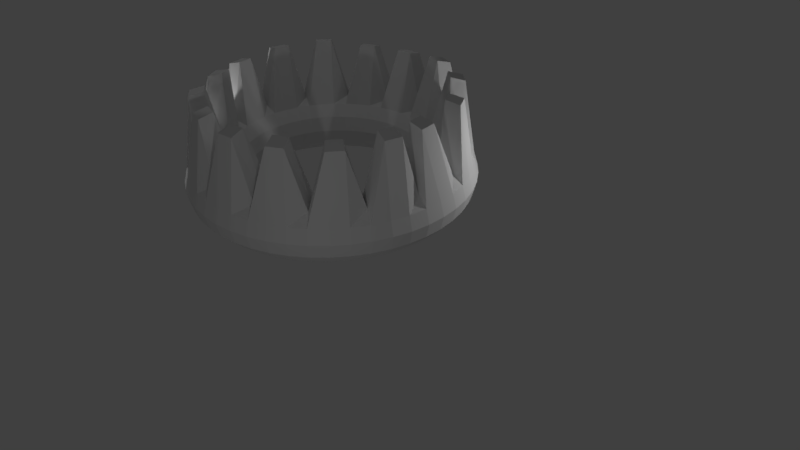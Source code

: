 # Source: assignment_2.blend  (saved by Blender 2.78.0; exported with 4.5.12 LTS)
import bpy
from mathutils import Matrix  # noqa: F401  (used for matrix-valued properties, if any)

bpy.ops.wm.read_factory_settings(use_empty=True)
scene = bpy.context.scene
scene.name = 'Scene'

# ---- collections
col_collection_1 = bpy.data.collections.new('Collection 1'); scene.collection.children.link(col_collection_1)

# ---- world
world_world = bpy.data.worlds.new('World'); scene.world = world_world
world_world.color = (0.05088, 0.05088, 0.05088)
world_world.use_sun_shadow = False
world_world.sun_shadow_jitter_overblur = 0.0
world_world.cycles.sampling_method = 'MANUAL'

# ---- cameras
cam_camera_002 = bpy.data.cameras.new('Camera.002')
cam_camera_002.clip_end = 100.0
cam_camera_002.lens = 35.0
cam_camera_002.sensor_width = 32.0
cam_camera_002.sensor_height = 18.0
cam_camera_002.display_size = 2.0
cam_camera_002.dof.focus_distance = 0.0
cam_camera_002.dof.aperture_fstop = 128.0
cam_camera_002.dof.aperture_blades = 6

# ---- lights
light_point_007 = bpy.data.lights.new('Point.007', 'POINT')
light_point_007.transmission_factor = 0.0
light_point_007.energy = 100.0
light_point_007.shadow_buffer_clip_start = 0.5
light_point_007.shadow_soft_size = 0.1
light_point_007.shadow_maximum_resolution = 0.006
light_point_007.use_absolute_resolution = True
light_point_006 = bpy.data.lights.new('Point.006', 'POINT')
light_point_006.transmission_factor = 0.0
light_point_006.energy = 100.0
light_point_006.shadow_buffer_clip_start = 0.5
light_point_006.shadow_soft_size = 0.1
light_point_006.shadow_maximum_resolution = 0.006
light_point_006.use_absolute_resolution = True
light_point_004 = bpy.data.lights.new('Point.004', 'POINT')
light_point_004.transmission_factor = 0.0
light_point_004.energy = 100.0
light_point_004.shadow_buffer_clip_start = 0.5
light_point_004.shadow_soft_size = 0.1
light_point_004.shadow_maximum_resolution = 0.006
light_point_004.use_absolute_resolution = True
light_spot = bpy.data.lights.new('Spot', 'SPOT')
light_spot.transmission_factor = 0.0
light_spot.energy = 100.0
light_spot.shadow_buffer_clip_start = 0.5
light_spot.shadow_soft_size = 0.1
light_spot.shadow_maximum_resolution = 0.006
light_spot.use_absolute_resolution = True

# ---- meshes
me_torus = bpy.data.meshes.new('Torus')
me_torus.from_pydata([(0.5645, -0.9626, 0.2858), (0.5344, -0.9626, 0.3981), (0.4523, -0.9626, 0.9757), (0.34, -0.9626, 1.006), (0.2277, -0.9626, 0.4803), (0.1455, -0.9626, 0.3981), (0.1155, -0.9626, 0.2858), (0.1455, -0.9626, 0.1735), (0.2277, -0.9626, 0.09137), (0.34, -0.9626, 0.06128), (0.4523, -0.9626, 0.09137), (0.5344, -0.9626, 0.1735), (0.5549, -0.8161, 0.2858), (0.5251, -0.82, 0.3981), (0.4436, -0.8308, 0.4803), (0.3323, -0.8454, 0.5103), (0.221, -0.8601, 0.4803), (0.1395, -0.8708, 0.3981), (0.1097, -0.8747, 0.2858), (0.1395, -0.8708, 0.1735), (0.221, -0.8601, 0.09137), (0.3323, -0.8454, 0.06128), (0.4436, -0.8308, 0.09137), (0.5251, -0.82, 0.1735), (0.5263, -0.6721, 0.2858), (0.4972, -0.6799, 0.3981), (0.4178, -0.7011, 0.9738), (0.3094, -0.7302, 1.004), (0.201, -0.7592, 0.4803), (0.1216, -0.7805, 0.3981), (0.09252, -0.7883, 0.2858), (0.1216, -0.7805, 0.1735), (0.201, -0.7592, 0.09137), (0.3094, -0.7302, 0.06128), (0.4178, -0.7011, 0.09137), (0.4972, -0.6799, 0.1735), (0.4791, -0.533, 0.2858), (0.4513, -0.5445, 0.3981), (0.3754, -0.576, 0.9738), (0.2716, -0.6189, 1.004), (0.1679, -0.6619, 0.4803), (0.09198, -0.6933, 0.3981), (0.06419, -0.7049, 0.2858), (0.09198, -0.6933, 0.1735), (0.1679, -0.6619, 0.09137), (0.2716, -0.6189, 0.06128), (0.3754, -0.576, 0.09137), (0.4513, -0.5445, 0.1735), (0.4141, -0.4013, 0.2858), (0.3881, -0.4163, 0.3981), (0.3169, -0.4574, 0.4803), (0.2197, -0.5136, 0.5103), (0.1224, -0.5697, 0.4803), (0.05127, -0.6108, 0.3981), (0.02522, -0.6258, 0.2858), (0.05127, -0.6108, 0.1735), (0.1224, -0.5697, 0.09137), (0.2197, -0.5136, 0.06128), (0.3169, -0.4574, 0.09137), (0.3881, -0.4163, 0.1735), (0.3325, -0.2792, 0.2858), (0.3087, -0.2975, 0.3981), (0.2363, -0.3743, 0.9444), (0.1472, -0.4426, 0.9744), (0.06534, -0.4842, 0.4803), (0.0001365, -0.5343, 0.3981), (-0.02373, -0.5526, 0.2858), (0.0001365, -0.5343, 0.1735), (0.06534, -0.4842, 0.09137), (0.1544, -0.4159, 0.06128), (0.2435, -0.3475, 0.09137), (0.3087, -0.2975, 0.1735), (0.2357, -0.1688, 0.2858), (0.2144, -0.1901, 0.3981), (0.1491, -0.2749, 0.9444), (0.06974, -0.3543, 0.9744), (-0.00244, -0.4069, 0.4803), (-0.06055, -0.4651, 0.3981), (-0.08182, -0.4863, 0.2858), (-0.06055, -0.4651, 0.1735), (-0.00244, -0.4069, 0.09137), (0.07694, -0.3276, 0.06128), (0.1563, -0.2482, 0.09137), (0.2144, -0.1901, 0.1735), (0.1253, -0.07197, 0.2858), (0.107, -0.09584, 0.3981), (0.05696, -0.161, 0.4803), (-0.01138, -0.2501, 0.5103), (-0.07973, -0.3392, 0.4803), (-0.1298, -0.4044, 0.3981), (-0.1481, -0.4282, 0.2858), (-0.1298, -0.4044, 0.1735), (-0.07973, -0.3392, 0.09137), (-0.01138, -0.2501, 0.06128), (0.05696, -0.161, 0.09137), (0.107, -0.09584, 0.1735), (0.003201, 0.009615, 0.2858), (-0.01184, -0.01644, 0.3981), (-0.04643, -0.1119, 0.9365), (-0.1026, -0.2091, 0.9665), (-0.1652, -0.2821, 0.4803), (-0.2063, -0.3532, 0.3981), (-0.2213, -0.3793, 0.2858), (-0.2063, -0.3532, 0.1735), (-0.1652, -0.2821, 0.09137), (-0.1091, -0.1848, 0.06128), (-0.05293, -0.08761, 0.09137), (-0.01184, -0.01644, 0.1735), (-0.1285, 0.07457, 0.2858), (-0.14, 0.04677, 0.3981), (-0.165, -0.05343, 0.9365), (-0.2079, -0.1572, 0.9665), (-0.2574, -0.2366, 0.4803), (-0.2888, -0.3125, 0.3981), (-0.3004, -0.3403, 0.2858), (-0.2888, -0.3125, 0.1735), (-0.2574, -0.2366, 0.09137), (-0.2144, -0.1329, 0.06128), (-0.1715, -0.02915, 0.09137), (-0.14, 0.04677, 0.1735), (-0.2676, 0.1218, 0.2858), (-0.2753, 0.09271, 0.3981), (-0.2966, 0.01333, 0.4803), (-0.3257, -0.09511, 0.5103), (-0.3547, -0.2036, 0.4803), (-0.376, -0.2829, 0.3981), (-0.3838, -0.312, 0.2858), (-0.376, -0.2829, 0.1735), (-0.3547, -0.2036, 0.09137), (-0.3257, -0.09511, 0.06128), (-0.2966, 0.01333, 0.09137), (-0.2753, 0.09271, 0.1735), (-0.4116, 0.1504, 0.2858), (-0.4155, 0.1206, 0.3981), (-0.4267, 0.02289, 0.9697), (-0.4413, -0.08842, 0.9998), (-0.4556, -0.1835, 0.4803), (-0.4663, -0.265, 0.3981), (-0.4702, -0.2948, 0.2858), (-0.4663, -0.265, 0.1735), (-0.4556, -0.1835, 0.09137), (-0.4409, -0.07219, 0.06128), (-0.4262, 0.03911, 0.09137), (-0.4155, 0.1206, 0.1735), (-0.5581, 0.16, 0.2858), (-0.5581, 0.1299, 0.3981), (-0.5586, 0.03153, 0.9698), (-0.5586, -0.08074, 0.9998), (-0.5581, -0.1768, 0.4803), (-0.5581, -0.259, 0.3981), (-0.5581, -0.289, 0.2858), (-0.5581, -0.259, 0.1735), (-0.5581, -0.1768, 0.09137), (-0.5581, -0.06451, 0.06128), (-0.5581, 0.04776, 0.09137), (-0.5581, 0.1299, 0.1735), (-0.7047, 0.1504, 0.2858), (-0.7007, 0.1206, 0.3981), (-0.69, 0.03911, 0.4803), (-0.6754, -0.07219, 0.5103), (-0.6607, -0.1835, 0.4803), (-0.65, -0.265, 0.3981), (-0.646, -0.2948, 0.2858), (-0.65, -0.265, 0.1735), (-0.6607, -0.1835, 0.09137), (-0.6754, -0.07219, 0.06128), (-0.69, 0.03911, 0.09137), (-0.7007, 0.1206, 0.1735), (-0.8487, 0.1218, 0.2858), (-0.8409, 0.09271, 0.3981), (-0.8196, 0.01333, 0.953), (-0.7906, -0.09511, 0.9831), (-0.7615, -0.2036, 0.4803), (-0.7403, -0.2829, 0.3981), (-0.7325, -0.312, 0.2858), (-0.7403, -0.2829, 0.1735), (-0.7615, -0.2036, 0.09137), (-0.7906, -0.09511, 0.06128), (-0.8196, 0.01333, 0.09137), (-0.8409, 0.09271, 0.1735), (-0.9877, 0.07457, 0.2858), (-0.9762, 0.04677, 0.3981), (-0.9448, -0.02915, 0.953), (-0.9018, -0.1329, 0.9831), (-0.8589, -0.2366, 0.4803), (-0.8274, -0.3125, 0.3981), (-0.8159, -0.3403, 0.2858), (-0.8274, -0.3125, 0.1735), (-0.8589, -0.2366, 0.09137), (-0.9018, -0.1329, 0.06128), (-0.9448, -0.02915, 0.09137), (-0.9762, 0.04677, 0.1735), (-1.119, 0.009615, 0.2858), (-1.104, -0.01644, 0.3981), (-1.063, -0.08761, 0.4803), (-1.007, -0.1848, 0.5103), (-0.9511, -0.2821, 0.4803), (-0.91, -0.3532, 0.3981), (-0.8949, -0.3793, 0.2858), (-0.91, -0.3532, 0.1735), (-0.9511, -0.2821, 0.09137), (-1.007, -0.1848, 0.06128), (-1.063, -0.08761, 0.09137), (-1.104, -0.01644, 0.1735), (-1.242, -0.07197, 0.2858), (-1.223, -0.09584, 0.3981), (-1.172, -0.1598, 0.9228), (-1.104, -0.2488, 0.9529), (-1.037, -0.3392, 0.4803), (-0.9865, -0.4044, 0.3981), (-0.9682, -0.4282, 0.2858), (-0.9865, -0.4044, 0.1735), (-1.037, -0.3392, 0.09137), (-1.105, -0.2501, 0.06128), (-1.173, -0.161, 0.09137), (-1.223, -0.09584, 0.1735), (-1.352, -0.1688, 0.2858), (-1.331, -0.1901, 0.3981), (-1.271, -0.2469, 0.9228), (-1.192, -0.3263, 0.9529), (-1.114, -0.4069, 0.4803), (-1.056, -0.4651, 0.3981), (-1.034, -0.4863, 0.2858), (-1.056, -0.4651, 0.1735), (-1.114, -0.4069, 0.09137), (-1.193, -0.3276, 0.06128), (-1.273, -0.2482, 0.09137), (-1.331, -0.1901, 0.1735), (-1.449, -0.2792, 0.2858), (-1.425, -0.2975, 0.3981), (-1.36, -0.3475, 0.4803), (-1.271, -0.4159, 0.5103), (-1.182, -0.4842, 0.4803), (-1.116, -0.5343, 0.3981), (-1.093, -0.5526, 0.2858), (-1.116, -0.5343, 0.1735), (-1.182, -0.4842, 0.09137), (-1.271, -0.4159, 0.06128), (-1.36, -0.3475, 0.09137), (-1.425, -0.2975, 0.1735), (-1.53, -0.4013, 0.2858), (-1.504, -0.4163, 0.3981), (-1.374, -0.4696, 0.9571), (-1.272, -0.5257, 0.9814), (-1.242, -0.6063, 0.4714), (-1.168, -0.6108, 0.3981), (-1.141, -0.6258, 0.2858), (-1.168, -0.6108, 0.1735), (-1.239, -0.5697, 0.09137), (-1.336, -0.5136, 0.06128), (-1.433, -0.4574, 0.09137), (-1.504, -0.4163, 0.1735), (-1.595, -0.533, 0.2858), (-1.568, -0.5445, 0.3981), (-1.433, -0.5882, 0.9571), (-1.326, -0.6295, 0.991), (-1.29, -0.6971, 0.4799), (-1.208, -0.6933, 0.3981), (-1.18, -0.7049, 0.2858), (-1.208, -0.6933, 0.1735), (-1.284, -0.6619, 0.09137), (-1.388, -0.6189, 0.06128), (-1.492, -0.576, 0.09137), (-1.568, -0.5445, 0.1735), (-1.643, -0.6721, 0.2858), (-1.613, -0.6799, 0.3981), (-1.534, -0.7011, 0.4803), (-1.426, -0.7302, 0.5103), (-1.317, -0.7592, 0.4803), (-1.238, -0.7805, 0.3981), (-1.209, -0.7883, 0.2858), (-1.238, -0.7805, 0.1735), (-1.317, -0.7592, 0.09137), (-1.426, -0.7302, 0.06128), (-1.534, -0.7011, 0.09137), (-1.613, -0.6799, 0.1735), (-1.671, -0.8161, 0.2858), (-1.641, -0.82, 0.3981), (-1.56, -0.8308, 0.9597), (-1.449, -0.8454, 0.9898), (-1.337, -0.8601, 0.4803), (-1.256, -0.8708, 0.3981), (-1.226, -0.8747, 0.2858), (-1.256, -0.8708, 0.1735), (-1.337, -0.8601, 0.09137), (-1.449, -0.8454, 0.06128), (-1.56, -0.8308, 0.09137), (-1.641, -0.82, 0.1735), (-1.681, -0.9626, 0.2858), (-1.651, -0.9626, 0.3981), (-1.569, -0.9626, 0.9597), (-1.456, -0.9626, 0.9898), (-1.344, -0.9626, 0.4803), (-1.262, -0.9626, 0.3981), (-1.232, -0.9626, 0.2858), (-1.262, -0.9626, 0.1735), (-1.344, -0.9626, 0.09137), (-1.456, -0.9626, 0.06128), (-1.569, -0.9626, 0.09137), (-1.651, -0.9626, 0.1735), (-1.671, -1.109, 0.2858), (-1.641, -1.105, 0.3981), (-1.56, -1.095, 0.4803), (-1.449, -1.08, 0.5103), (-1.337, -1.065, 0.4803), (-1.256, -1.054, 0.3981), (-1.226, -1.051, 0.2858), (-1.256, -1.054, 0.1735), (-1.337, -1.065, 0.09137), (-1.449, -1.08, 0.06128), (-1.56, -1.095, 0.09137), (-1.641, -1.105, 0.1735), (-1.643, -1.253, 0.2858), (-1.613, -1.245, 0.3981), (-1.534, -1.224, 0.9461), (-1.426, -1.195, 0.9762), (-1.317, -1.166, 0.4803), (-1.238, -1.145, 0.3981), (-1.209, -1.137, 0.2858), (-1.238, -1.145, 0.1735), (-1.317, -1.166, 0.09137), (-1.426, -1.195, 0.06128), (-1.534, -1.224, 0.09137), (-1.613, -1.245, 0.1735), (-1.595, -1.392, 0.2858), (-1.568, -1.381, 0.3981), (-1.492, -1.349, 0.9461), (-1.388, -1.306, 0.9762), (-1.284, -1.263, 0.4803), (-1.208, -1.232, 0.3981), (-1.18, -1.22, 0.2858), (-1.208, -1.232, 0.1735), (-1.284, -1.263, 0.09137), (-1.388, -1.306, 0.06128), (-1.492, -1.349, 0.09137), (-1.568, -1.381, 0.1735), (-1.53, -1.524, 0.2858), (-1.504, -1.509, 0.3981), (-1.433, -1.468, 0.4803), (-1.336, -1.412, 0.5103), (-1.239, -1.356, 0.4803), (-1.168, -1.314, 0.3981), (-1.141, -1.299, 0.2858), (-1.168, -1.314, 0.1735), (-1.239, -1.356, 0.09137), (-1.336, -1.412, 0.06128), (-1.433, -1.468, 0.09137), (-1.504, -1.509, 0.1735), (-1.449, -1.646, 0.2858), (-1.425, -1.628, 0.3981), (-1.36, -1.578, 0.9416), (-1.271, -1.509, 0.9717), (-1.182, -1.441, 0.4803), (-1.116, -1.391, 0.3981), (-1.093, -1.373, 0.2858), (-1.116, -1.391, 0.1735), (-1.182, -1.441, 0.09137), (-1.271, -1.509, 0.06128), (-1.36, -1.578, 0.09137), (-1.425, -1.628, 0.1735), (-1.352, -1.756, 0.2858), (-1.331, -1.735, 0.3981), (-1.273, -1.677, 0.9416), (-1.193, -1.598, 0.9717), (-1.114, -1.518, 0.4803), (-1.056, -1.46, 0.3981), (-1.034, -1.439, 0.2858), (-1.056, -1.46, 0.1735), (-1.114, -1.518, 0.09137), (-1.193, -1.598, 0.06128), (-1.273, -1.677, 0.09137), (-1.331, -1.735, 0.1735), (-1.242, -1.853, 0.2858), (-1.223, -1.829, 0.3981), (-1.173, -1.764, 0.4803), (-1.105, -1.675, 0.5103), (-1.037, -1.586, 0.4803), (-0.9865, -1.521, 0.3981), (-0.9682, -1.497, 0.2858), (-0.9865, -1.521, 0.1735), (-1.037, -1.586, 0.09137), (-1.105, -1.675, 0.06128), (-1.173, -1.764, 0.09137), (-1.223, -1.829, 0.1735), (-1.119, -1.935, 0.2858), (-1.104, -1.909, 0.3981), (-1.063, -1.838, 0.9416), (-1.007, -1.74, 0.9717), (-0.9511, -1.643, 0.4803), (-0.91, -1.572, 0.3981), (-0.8949, -1.546, 0.2858), (-0.91, -1.572, 0.1735), (-0.9511, -1.643, 0.09137), (-1.007, -1.74, 0.06128), (-1.063, -1.838, 0.09137), (-1.104, -1.909, 0.1735), (-0.9877, -2.0, 0.2858), (-0.9762, -1.972, 0.3981), (-0.9448, -1.896, 0.9416), (-0.9018, -1.792, 0.9717), (-0.8589, -1.689, 0.4803), (-0.8274, -1.613, 0.3981), (-0.8159, -1.585, 0.2858), (-0.8274, -1.613, 0.1735), (-0.8589, -1.689, 0.09137), (-0.9018, -1.792, 0.06128), (-0.9448, -1.896, 0.09137), (-0.9762, -1.972, 0.1735), (-0.8487, -2.047, 0.2858), (-0.8409, -2.018, 0.3981), (-0.8196, -1.939, 0.4803), (-0.7906, -1.83, 0.5103), (-0.7615, -1.722, 0.4803), (-0.7403, -1.642, 0.3981), (-0.7325, -1.613, 0.2858), (-0.7403, -1.642, 0.1735), (-0.7615, -1.722, 0.09137), (-0.7906, -1.83, 0.06128), (-0.8196, -1.939, 0.09137), (-0.8409, -2.018, 0.1735), (-0.7047, -2.076, 0.2858), (-0.7007, -2.046, 0.3981), (-0.69, -1.964, 0.9264), (-0.6754, -1.853, 0.9565), (-0.6607, -1.742, 0.4803), (-0.65, -1.66, 0.3981), (-0.646, -1.63, 0.2858), (-0.65, -1.66, 0.1735), (-0.6607, -1.742, 0.09137), (-0.6754, -1.853, 0.06128), (-0.69, -1.964, 0.09137), (-0.7007, -2.046, 0.1735), (-0.5581, -2.085, 0.2858), (-0.5581, -2.055, 0.3981), (-0.5581, -1.973, 0.9264), (-0.5581, -1.861, 0.9565), (-0.5581, -1.748, 0.4803), (-0.5581, -1.666, 0.3981), (-0.5581, -1.636, 0.2858), (-0.5581, -1.666, 0.1735), (-0.5581, -1.748, 0.09137), (-0.5581, -1.861, 0.06128), (-0.5581, -1.973, 0.09137), (-0.5581, -2.055, 0.1735), (-0.4116, -2.076, 0.2858), (-0.4155, -2.046, 0.3981), (-0.4262, -1.964, 0.4803), (-0.4409, -1.853, 0.5103), (-0.4556, -1.742, 0.4803), (-0.4663, -1.66, 0.3981), (-0.4702, -1.63, 0.2858), (-0.4663, -1.66, 0.1735), (-0.4556, -1.742, 0.09137), (-0.4409, -1.853, 0.06128), (-0.4262, -1.964, 0.09137), (-0.4155, -2.046, 0.1735), (-0.2676, -2.047, 0.2858), (-0.2753, -2.018, 0.3981), (-0.2966, -1.939, 0.9542), (-0.3257, -1.83, 0.9843), (-0.3547, -1.722, 0.4803), (-0.376, -1.642, 0.3981), (-0.3838, -1.613, 0.2858), (-0.376, -1.642, 0.1735), (-0.3547, -1.722, 0.09137), (-0.3257, -1.83, 0.06128), (-0.2966, -1.939, 0.09137), (-0.2753, -2.018, 0.1735), (-0.1285, -2.0, 0.2858), (-0.14, -1.972, 0.3981), (-0.1715, -1.896, 0.9542), (-0.2144, -1.792, 0.9843), (-0.2574, -1.689, 0.4803), (-0.2888, -1.613, 0.3981), (-0.3004, -1.585, 0.2858), (-0.2888, -1.613, 0.1735), (-0.2574, -1.689, 0.09137), (-0.2144, -1.792, 0.06128), (-0.1715, -1.896, 0.09137), (-0.14, -1.972, 0.1735), (0.003201, -1.935, 0.2858), (-0.01184, -1.909, 0.3981), (-0.05293, -1.838, 0.4803), (-0.1091, -1.74, 0.5103), (-0.1652, -1.643, 0.4803), (-0.2063, -1.572, 0.3981), (-0.2213, -1.546, 0.2858), (-0.2063, -1.572, 0.1735), (-0.1652, -1.643, 0.09137), (-0.1091, -1.74, 0.06128), (-0.05293, -1.838, 0.09137), (-0.01184, -1.909, 0.1735), (0.1253, -1.853, 0.2858), (0.107, -1.829, 0.3981), (-0.01544, -1.764, 0.9276), (-0.08378, -1.675, 0.9577), (-0.07973, -1.586, 0.4803), (-0.1298, -1.521, 0.3981), (-0.1481, -1.497, 0.2858), (-0.1298, -1.521, 0.1735), (-0.07973, -1.586, 0.09137), (-0.01138, -1.675, 0.06128), (0.05696, -1.764, 0.09137), (0.107, -1.829, 0.1735), (0.2357, -1.756, 0.2858), (0.2144, -1.735, 0.3981), (0.08393, -1.677, 0.9276), (0.004542, -1.598, 0.9577), (-0.00244, -1.518, 0.4803), (-0.06055, -1.46, 0.3981), (-0.08182, -1.439, 0.2858), (-0.06055, -1.46, 0.1735), (-0.00244, -1.518, 0.09137), (0.07694, -1.598, 0.06128), (0.1563, -1.677, 0.09137), (0.2144, -1.735, 0.1735), (0.3325, -1.646, 0.2858), (0.3087, -1.628, 0.3981), (0.2435, -1.578, 0.4803), (0.1544, -1.509, 0.5103), (0.06534, -1.441, 0.4803), (0.0001365, -1.391, 0.3981), (-0.02373, -1.373, 0.2858), (0.0001365, -1.391, 0.1735), (0.06534, -1.441, 0.09137), (0.1544, -1.509, 0.06128), (0.2435, -1.578, 0.09137), (0.3087, -1.628, 0.1735), (0.4141, -1.524, 0.2858), (0.3881, -1.509, 0.3981), (0.3169, -1.468, 0.9484), (0.2197, -1.412, 0.9785), (0.1224, -1.356, 0.4803), (0.05127, -1.314, 0.3981), (0.02522, -1.299, 0.2858), (0.05127, -1.314, 0.1735), (0.1224, -1.356, 0.09137), (0.2197, -1.412, 0.06128), (0.3169, -1.468, 0.09137), (0.3881, -1.509, 0.1735), (0.4791, -1.392, 0.2858), (0.4513, -1.381, 0.3981), (0.3754, -1.349, 0.9484), (0.2716, -1.306, 0.9785), (0.1679, -1.263, 0.4803), (0.09198, -1.232, 0.3981), (0.06419, -1.22, 0.2858), (0.09198, -1.232, 0.1735), (0.1679, -1.263, 0.09137), (0.2716, -1.306, 0.06128), (0.3754, -1.349, 0.09137), (0.4513, -1.381, 0.1735), (0.5263, -1.253, 0.2858), (0.4972, -1.245, 0.3981), (0.4178, -1.224, 0.4803), (0.3094, -1.195, 0.5103), (0.201, -1.166, 0.4803), (0.1216, -1.145, 0.3981), (0.09252, -1.137, 0.2858), (0.1216, -1.145, 0.1735), (0.201, -1.166, 0.09137), (0.3094, -1.195, 0.06128), (0.4178, -1.224, 0.09137), (0.4972, -1.245, 0.1735), (0.5549, -1.109, 0.2858), (0.5251, -1.105, 0.3981), (0.4436, -1.095, 0.9757), (0.3323, -1.08, 1.006), (0.221, -1.065, 0.4803), (0.1395, -1.054, 0.3981), (0.1097, -1.051, 0.2858), (0.1395, -1.054, 0.1735), (0.221, -1.065, 0.09137), (0.3323, -1.08, 0.06128), (0.4436, -1.095, 0.09137), (0.5251, -1.105, 0.1735)], [], [(0, 12, 13, 1), (1, 13, 14, 2), (2, 14, 15, 3), (3, 15, 16, 4), (4, 16, 17, 5), (5, 17, 18, 6), (6, 18, 19, 7), (7, 19, 20, 8), (8, 20, 21, 9), (9, 21, 22, 10), (10, 22, 23, 11), (0, 11, 23, 12), (12, 24, 25, 13), (13, 25, 26, 14), (14, 26, 27, 15), (15, 27, 28, 16), (16, 28, 29, 17), (17, 29, 30, 18), (18, 30, 31, 19), (19, 31, 32, 20), (20, 32, 33, 21), (21, 33, 34, 22), (22, 34, 35, 23), (23, 35, 24, 12), (24, 36, 37, 25), (25, 37, 38, 26), (26, 38, 39, 27), (27, 39, 40, 28), (28, 40, 41, 29), (29, 41, 42, 30), (30, 42, 43, 31), (31, 43, 44, 32), (32, 44, 45, 33), (33, 45, 46, 34), (34, 46, 47, 35), (35, 47, 36, 24), (36, 48, 49, 37), (37, 49, 50, 38), (38, 50, 51, 39), (39, 51, 52, 40), (40, 52, 53, 41), (41, 53, 54, 42), (42, 54, 55, 43), (43, 55, 56, 44), (44, 56, 57, 45), (45, 57, 58, 46), (46, 58, 59, 47), (47, 59, 48, 36), (48, 60, 61, 49), (49, 61, 62, 50), (50, 62, 63, 51), (51, 63, 64, 52), (52, 64, 65, 53), (53, 65, 66, 54), (54, 66, 67, 55), (55, 67, 68, 56), (56, 68, 69, 57), (57, 69, 70, 58), (58, 70, 71, 59), (59, 71, 60, 48), (60, 72, 73, 61), (61, 73, 74, 62), (62, 74, 75, 63), (63, 75, 76, 64), (64, 76, 77, 65), (65, 77, 78, 66), (66, 78, 79, 67), (67, 79, 80, 68), (68, 80, 81, 69), (69, 81, 82, 70), (70, 82, 83, 71), (71, 83, 72, 60), (72, 84, 85, 73), (73, 85, 86, 74), (74, 86, 87, 75), (75, 87, 88, 76), (76, 88, 89, 77), (77, 89, 90, 78), (78, 90, 91, 79), (79, 91, 92, 80), (80, 92, 93, 81), (81, 93, 94, 82), (82, 94, 95, 83), (83, 95, 84, 72), (84, 96, 97, 85), (85, 97, 98, 86), (86, 98, 99, 87), (87, 99, 100, 88), (88, 100, 101, 89), (89, 101, 102, 90), (90, 102, 103, 91), (91, 103, 104, 92), (92, 104, 105, 93), (93, 105, 106, 94), (94, 106, 107, 95), (95, 107, 96, 84), (96, 108, 109, 97), (97, 109, 110, 98), (98, 110, 111, 99), (99, 111, 112, 100), (100, 112, 113, 101), (101, 113, 114, 102), (102, 114, 115, 103), (103, 115, 116, 104), (104, 116, 117, 105), (105, 117, 118, 106), (106, 118, 119, 107), (107, 119, 108, 96), (108, 120, 121, 109), (109, 121, 122, 110), (110, 122, 123, 111), (111, 123, 124, 112), (112, 124, 125, 113), (113, 125, 126, 114), (114, 126, 127, 115), (115, 127, 128, 116), (116, 128, 129, 117), (117, 129, 130, 118), (118, 130, 131, 119), (119, 131, 120, 108), (120, 132, 133, 121), (121, 133, 134, 122), (122, 134, 135, 123), (123, 135, 136, 124), (124, 136, 137, 125), (125, 137, 138, 126), (126, 138, 139, 127), (127, 139, 140, 128), (128, 140, 141, 129), (129, 141, 142, 130), (130, 142, 143, 131), (131, 143, 132, 120), (132, 144, 145, 133), (133, 145, 146, 134), (134, 146, 147, 135), (135, 147, 148, 136), (136, 148, 149, 137), (137, 149, 150, 138), (138, 150, 151, 139), (139, 151, 152, 140), (140, 152, 153, 141), (141, 153, 154, 142), (142, 154, 155, 143), (143, 155, 144, 132), (144, 156, 157, 145), (145, 157, 158, 146), (146, 158, 159, 147), (147, 159, 160, 148), (148, 160, 161, 149), (149, 161, 162, 150), (150, 162, 163, 151), (151, 163, 164, 152), (152, 164, 165, 153), (153, 165, 166, 154), (154, 166, 167, 155), (155, 167, 156, 144), (156, 168, 169, 157), (157, 169, 170, 158), (158, 170, 171, 159), (159, 171, 172, 160), (160, 172, 173, 161), (161, 173, 174, 162), (162, 174, 175, 163), (163, 175, 176, 164), (164, 176, 177, 165), (165, 177, 178, 166), (166, 178, 179, 167), (167, 179, 168, 156), (168, 180, 181, 169), (169, 181, 182, 170), (170, 182, 183, 171), (171, 183, 184, 172), (172, 184, 185, 173), (173, 185, 186, 174), (174, 186, 187, 175), (175, 187, 188, 176), (176, 188, 189, 177), (177, 189, 190, 178), (178, 190, 191, 179), (179, 191, 180, 168), (180, 192, 193, 181), (181, 193, 194, 182), (182, 194, 195, 183), (183, 195, 196, 184), (184, 196, 197, 185), (185, 197, 198, 186), (186, 198, 199, 187), (187, 199, 200, 188), (188, 200, 201, 189), (189, 201, 202, 190), (190, 202, 203, 191), (191, 203, 192, 180), (192, 204, 205, 193), (193, 205, 206, 194), (194, 206, 207, 195), (195, 207, 208, 196), (196, 208, 209, 197), (197, 209, 210, 198), (198, 210, 211, 199), (199, 211, 212, 200), (200, 212, 213, 201), (201, 213, 214, 202), (202, 214, 215, 203), (203, 215, 204, 192), (204, 216, 217, 205), (205, 217, 218, 206), (206, 218, 219, 207), (207, 219, 220, 208), (208, 220, 221, 209), (209, 221, 222, 210), (210, 222, 223, 211), (211, 223, 224, 212), (212, 224, 225, 213), (213, 225, 226, 214), (214, 226, 227, 215), (215, 227, 216, 204), (216, 228, 229, 217), (217, 229, 230, 218), (218, 230, 231, 219), (219, 231, 232, 220), (220, 232, 233, 221), (221, 233, 234, 222), (222, 234, 235, 223), (223, 235, 236, 224), (224, 236, 237, 225), (225, 237, 238, 226), (226, 238, 239, 227), (227, 239, 228, 216), (228, 240, 241, 229), (229, 241, 242, 230), (230, 242, 243, 231), (231, 243, 244, 232), (232, 244, 245, 233), (233, 245, 246, 234), (234, 246, 247, 235), (235, 247, 248, 236), (236, 248, 249, 237), (237, 249, 250, 238), (238, 250, 251, 239), (239, 251, 240, 228), (240, 252, 253, 241), (241, 253, 254, 242), (242, 254, 255, 243), (243, 255, 256, 244), (244, 256, 257, 245), (245, 257, 258, 246), (246, 258, 259, 247), (247, 259, 260, 248), (248, 260, 261, 249), (249, 261, 262, 250), (250, 262, 263, 251), (251, 263, 252, 240), (252, 264, 265, 253), (253, 265, 266, 254), (254, 266, 267, 255), (255, 267, 268, 256), (256, 268, 269, 257), (257, 269, 270, 258), (258, 270, 271, 259), (259, 271, 272, 260), (260, 272, 273, 261), (261, 273, 274, 262), (262, 274, 275, 263), (263, 275, 264, 252), (264, 276, 277, 265), (265, 277, 278, 266), (266, 278, 279, 267), (267, 279, 280, 268), (268, 280, 281, 269), (269, 281, 282, 270), (270, 282, 283, 271), (271, 283, 284, 272), (272, 284, 285, 273), (273, 285, 286, 274), (274, 286, 287, 275), (275, 287, 276, 264), (276, 288, 289, 277), (277, 289, 290, 278), (278, 290, 291, 279), (279, 291, 292, 280), (280, 292, 293, 281), (281, 293, 294, 282), (282, 294, 295, 283), (283, 295, 296, 284), (284, 296, 297, 285), (285, 297, 298, 286), (286, 298, 299, 287), (287, 299, 288, 276), (288, 300, 301, 289), (289, 301, 302, 290), (290, 302, 303, 291), (291, 303, 304, 292), (292, 304, 305, 293), (293, 305, 306, 294), (294, 306, 307, 295), (295, 307, 308, 296), (296, 308, 309, 297), (297, 309, 310, 298), (298, 310, 311, 299), (299, 311, 300, 288), (300, 312, 313, 301), (301, 313, 314, 302), (302, 314, 315, 303), (303, 315, 316, 304), (304, 316, 317, 305), (305, 317, 318, 306), (306, 318, 319, 307), (307, 319, 320, 308), (308, 320, 321, 309), (309, 321, 322, 310), (310, 322, 323, 311), (311, 323, 312, 300), (312, 324, 325, 313), (313, 325, 326, 314), (314, 326, 327, 315), (315, 327, 328, 316), (316, 328, 329, 317), (317, 329, 330, 318), (318, 330, 331, 319), (319, 331, 332, 320), (320, 332, 333, 321), (321, 333, 334, 322), (322, 334, 335, 323), (323, 335, 324, 312), (324, 336, 337, 325), (325, 337, 338, 326), (326, 338, 339, 327), (327, 339, 340, 328), (328, 340, 341, 329), (329, 341, 342, 330), (330, 342, 343, 331), (331, 343, 344, 332), (332, 344, 345, 333), (333, 345, 346, 334), (334, 346, 347, 335), (335, 347, 336, 324), (336, 348, 349, 337), (337, 349, 350, 338), (338, 350, 351, 339), (339, 351, 352, 340), (340, 352, 353, 341), (341, 353, 354, 342), (342, 354, 355, 343), (343, 355, 356, 344), (344, 356, 357, 345), (345, 357, 358, 346), (346, 358, 359, 347), (347, 359, 348, 336), (348, 360, 361, 349), (349, 361, 362, 350), (350, 362, 363, 351), (351, 363, 364, 352), (352, 364, 365, 353), (353, 365, 366, 354), (354, 366, 367, 355), (355, 367, 368, 356), (356, 368, 369, 357), (357, 369, 370, 358), (358, 370, 371, 359), (359, 371, 360, 348), (360, 372, 373, 361), (361, 373, 374, 362), (362, 374, 375, 363), (363, 375, 376, 364), (364, 376, 377, 365), (365, 377, 378, 366), (366, 378, 379, 367), (367, 379, 380, 368), (368, 380, 381, 369), (369, 381, 382, 370), (370, 382, 383, 371), (371, 383, 372, 360), (372, 384, 385, 373), (373, 385, 386, 374), (374, 386, 387, 375), (375, 387, 388, 376), (376, 388, 389, 377), (377, 389, 390, 378), (378, 390, 391, 379), (379, 391, 392, 380), (380, 392, 393, 381), (381, 393, 394, 382), (382, 394, 395, 383), (383, 395, 384, 372), (384, 396, 397, 385), (385, 397, 398, 386), (386, 398, 399, 387), (387, 399, 400, 388), (388, 400, 401, 389), (389, 401, 402, 390), (390, 402, 403, 391), (391, 403, 404, 392), (392, 404, 405, 393), (393, 405, 406, 394), (394, 406, 407, 395), (395, 407, 396, 384), (396, 408, 409, 397), (397, 409, 410, 398), (398, 410, 411, 399), (399, 411, 412, 400), (400, 412, 413, 401), (401, 413, 414, 402), (402, 414, 415, 403), (403, 415, 416, 404), (404, 416, 417, 405), (405, 417, 418, 406), (406, 418, 419, 407), (407, 419, 408, 396), (408, 420, 421, 409), (409, 421, 422, 410), (410, 422, 423, 411), (411, 423, 424, 412), (412, 424, 425, 413), (413, 425, 426, 414), (414, 426, 427, 415), (415, 427, 428, 416), (416, 428, 429, 417), (417, 429, 430, 418), (418, 430, 431, 419), (419, 431, 420, 408), (420, 432, 433, 421), (421, 433, 434, 422), (422, 434, 435, 423), (423, 435, 436, 424), (424, 436, 437, 425), (425, 437, 438, 426), (426, 438, 439, 427), (427, 439, 440, 428), (428, 440, 441, 429), (429, 441, 442, 430), (430, 442, 443, 431), (431, 443, 432, 420), (432, 444, 445, 433), (433, 445, 446, 434), (434, 446, 447, 435), (435, 447, 448, 436), (436, 448, 449, 437), (437, 449, 450, 438), (438, 450, 451, 439), (439, 451, 452, 440), (440, 452, 453, 441), (441, 453, 454, 442), (442, 454, 455, 443), (443, 455, 444, 432), (444, 456, 457, 445), (445, 457, 458, 446), (446, 458, 459, 447), (447, 459, 460, 448), (448, 460, 461, 449), (449, 461, 462, 450), (450, 462, 463, 451), (451, 463, 464, 452), (452, 464, 465, 453), (453, 465, 466, 454), (454, 466, 467, 455), (455, 467, 456, 444), (456, 468, 469, 457), (457, 469, 470, 458), (458, 470, 471, 459), (459, 471, 472, 460), (460, 472, 473, 461), (461, 473, 474, 462), (462, 474, 475, 463), (463, 475, 476, 464), (464, 476, 477, 465), (465, 477, 478, 466), (466, 478, 479, 467), (467, 479, 468, 456), (468, 480, 481, 469), (469, 481, 482, 470), (470, 482, 483, 471), (471, 483, 484, 472), (472, 484, 485, 473), (473, 485, 486, 474), (474, 486, 487, 475), (475, 487, 488, 476), (476, 488, 489, 477), (477, 489, 490, 478), (478, 490, 491, 479), (479, 491, 480, 468), (480, 492, 493, 481), (481, 493, 494, 482), (482, 494, 495, 483), (483, 495, 496, 484), (484, 496, 497, 485), (485, 497, 498, 486), (486, 498, 499, 487), (487, 499, 500, 488), (488, 500, 501, 489), (489, 501, 502, 490), (490, 502, 503, 491), (491, 503, 492, 480), (492, 504, 505, 493), (493, 505, 506, 494), (494, 506, 507, 495), (495, 507, 508, 496), (496, 508, 509, 497), (497, 509, 510, 498), (498, 510, 511, 499), (499, 511, 512, 500), (500, 512, 513, 501), (501, 513, 514, 502), (502, 514, 515, 503), (503, 515, 504, 492), (504, 516, 517, 505), (505, 517, 518, 506), (506, 518, 519, 507), (507, 519, 520, 508), (508, 520, 521, 509), (509, 521, 522, 510), (510, 522, 523, 511), (511, 523, 524, 512), (512, 524, 525, 513), (513, 525, 526, 514), (514, 526, 527, 515), (515, 527, 516, 504), (516, 528, 529, 517), (517, 529, 530, 518), (518, 530, 531, 519), (519, 531, 532, 520), (520, 532, 533, 521), (521, 533, 534, 522), (522, 534, 535, 523), (523, 535, 536, 524), (524, 536, 537, 525), (525, 537, 538, 526), (526, 538, 539, 527), (527, 539, 528, 516), (528, 540, 541, 529), (529, 541, 542, 530), (530, 542, 543, 531), (531, 543, 544, 532), (532, 544, 545, 533), (533, 545, 546, 534), (534, 546, 547, 535), (535, 547, 548, 536), (536, 548, 549, 537), (537, 549, 550, 538), (538, 550, 551, 539), (539, 551, 540, 528), (540, 552, 553, 541), (541, 553, 554, 542), (542, 554, 555, 543), (543, 555, 556, 544), (544, 556, 557, 545), (545, 557, 558, 546), (546, 558, 559, 547), (547, 559, 560, 548), (548, 560, 561, 549), (549, 561, 562, 550), (550, 562, 563, 551), (551, 563, 552, 540), (552, 564, 565, 553), (553, 565, 566, 554), (554, 566, 567, 555), (555, 567, 568, 556), (556, 568, 569, 557), (557, 569, 570, 558), (558, 570, 571, 559), (559, 571, 572, 560), (560, 572, 573, 561), (561, 573, 574, 562), (562, 574, 575, 563), (563, 575, 564, 552), (564, 0, 1, 565), (565, 1, 2, 566), (566, 2, 3, 567), (567, 3, 4, 568), (568, 4, 5, 569), (569, 5, 6, 570), (570, 6, 7, 571), (571, 7, 8, 572), (572, 8, 9, 573), (573, 9, 10, 574), (574, 10, 11, 575), (575, 11, 0, 564)])
me_torus.use_remesh_preserve_volume = False
me_torus.use_remesh_preserve_attributes = False
me_torus.use_mirror_vertex_groups = False
me_torus.use_paint_bone_selection = False
me_torus.use_paint_mask = True
me_torus.update()

# ---- objects
ob_point_001 = bpy.data.objects.new('Point.001', light_point_007)
ob_point = bpy.data.objects.new('Point', light_point_006)
ob_point_004 = bpy.data.objects.new('Point.004', light_point_004)
ob_camera = bpy.data.objects.new('Camera', cam_camera_002)
ob_spot = bpy.data.objects.new('Spot', light_spot)
ob_torus = bpy.data.objects.new('Torus', me_torus)

# ---- transforms, parenting, visibility, modifiers, constraints
ob_point_001.location = (-3.412, -14.72, 3.053)
ob_point_001.lineart.crease_threshold = 0.0
ob_point.location = (-5.616, -2.379, 0.5637)
ob_point.lineart.crease_threshold = 0.0
ob_point_004.location = (3.566, -6.214, 1.531)
ob_point_004.lineart.crease_threshold = 0.0
ob_camera.location = (-2.614, -22.64, 10.77)
ob_camera.rotation_euler = (0.979, 0.03573, -0.1575)
ob_camera.scale = (5.222, 5.222, 5.222)
ob_camera.lineart.crease_threshold = 0.0
ob_spot.location = (-2.195, -2.923, 10.51)
ob_spot.lineart.crease_threshold = 0.0
ob_torus.location = (-0.06055, -1.23, -0.8812)
ob_torus.rotation_euler = (-0.039, 0.03363, 0.01741)
ob_torus.scale = (3.123, 3.123, 3.123)
ob_torus.lineart.crease_threshold = 0.0
_vg = ob_torus.vertex_groups.new(name='Group')

# ---- collection membership
col_collection_1.objects.link(ob_point_001)
col_collection_1.objects.link(ob_point)
col_collection_1.objects.link(ob_point_004)
col_collection_1.objects.link(ob_camera)
col_collection_1.objects.link(ob_spot)
col_collection_1.objects.link(ob_torus)

# ---- scene / render settings (as saved in the file)
scene.camera = ob_camera
scene.frame_start = 1; scene.frame_end = 250; scene.frame_set(0)
scene.render.engine = 'BLENDER_EEVEE_NEXT'
scene.render.resolution_percentage = 50
scene.render.dither_intensity = 0.0
scene.cycles.use_denoising = False
scene.cycles.samples = 128
scene.cycles.sampling_pattern = 'TABULATED_SOBOL'
scene.cycles.light_sampling_threshold = 0.0
scene.cycles.use_adaptive_sampling = False
scene.cycles.use_light_tree = False
scene.cycles.blur_glossy = 0.0
scene.cycles.sample_clamp_indirect = 0.0
scene.view_settings.view_transform = 'Standard'
bpy.context.view_layer.update()
